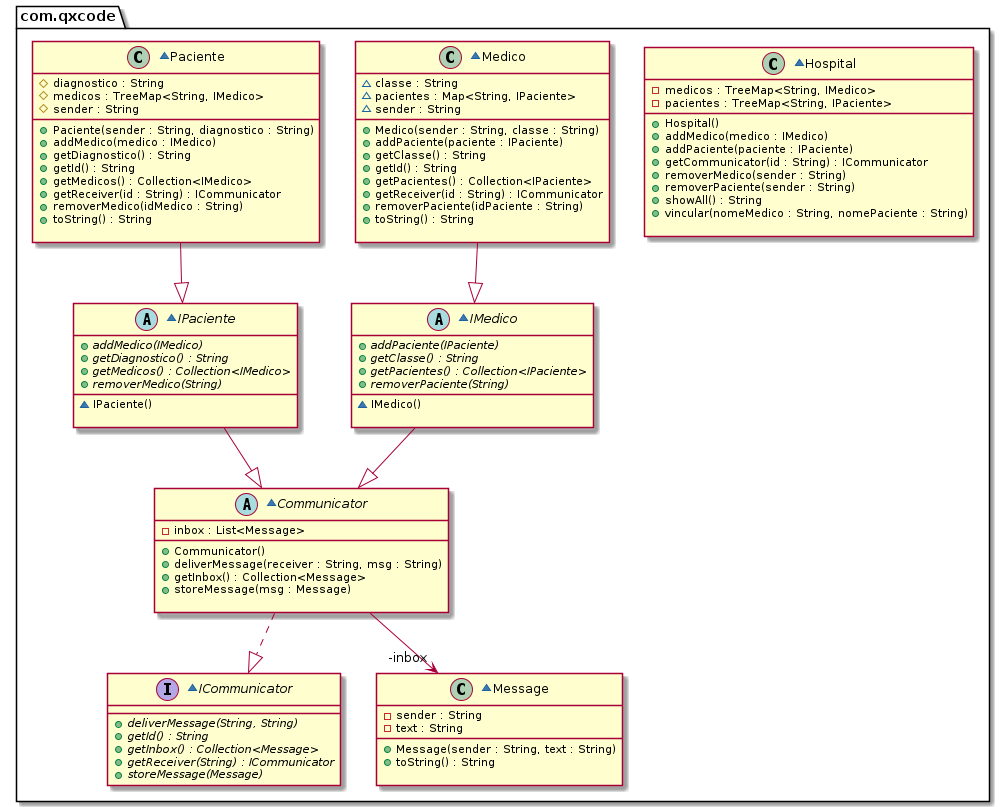

The diagram above was rendered by PlantUML. Its source (embedded in the PNG):
@startuml
package com.qxcode {
  ~abstract class Communicator {
    - inbox : List<Message>
    __
    + Communicator()
    + deliverMessage(receiver : String, msg : String)
    + getInbox() : Collection<Message>
    + storeMessage(msg : Message)

  }
  ~class Hospital {
    - medicos : TreeMap<String, IMedico>
    - pacientes : TreeMap<String, IPaciente>
    __
    + Hospital()
    + addMedico(medico : IMedico)
    + addPaciente(paciente : IPaciente)
    + getCommunicator(id : String) : ICommunicator
    + removerMedico(sender : String)
    + removerPaciente(sender : String)
    + showAll() : String
    + vincular(nomeMedico : String, nomePaciente : String)

  }
  ~interface ICommunicator {
    + deliverMessage(String, String) {abstract}
    + getId() : String {abstract}
    + getInbox() : Collection<Message> {abstract}
    + getReceiver(String) : ICommunicator {abstract}
    + storeMessage(Message) {abstract}

  }
  ~abstract class IMedico {
    + addPaciente(IPaciente) {abstract}
    + getClasse() : String {abstract}
    + getPacientes() : Collection<IPaciente> {abstract}
    + removerPaciente(String) {abstract}
    __
    ~ IMedico()

  }
  ~abstract class IPaciente {
    + addMedico(IMedico) {abstract}
    + getDiagnostico() : String {abstract}
    + getMedicos() : Collection<IMedico> {abstract}
    + removerMedico(String) {abstract}
    __
    ~ IPaciente()

  }
  ~class Medico {
    ~ classe : String
    ~ pacientes : Map<String, IPaciente>
    ~ sender : String
    __
    + Medico(sender : String, classe : String)
    + addPaciente(paciente : IPaciente)
    + getClasse() : String
    + getId() : String
    + getPacientes() : Collection<IPaciente>
    + getReceiver(id : String) : ICommunicator
    + removerPaciente(idPaciente : String)
    + toString() : String

  }
  ~class Message {
    - sender : String
    - text : String
    __
    + Message(sender : String, text : String)
    + toString() : String

  }
  ~class Paciente {
    # diagnostico : String
    # medicos : TreeMap<String, IMedico>
    # sender : String
    __
    + Paciente(sender : String, diagnostico : String)
    + addMedico(medico : IMedico)
    + getDiagnostico() : String
    + getId() : String
    + getMedicos() : Collection<IMedico>
    + getReceiver(id : String) : ICommunicator
    + removerMedico(idMedico : String)
    + toString() : String

  }
}
Communicator -->  "-inbox" Message
Communicator ..|> ICommunicator 
IMedico --|> Communicator 
IPaciente --|> Communicator 
Medico --|> IMedico 
Paciente --|> IPaciente 
@enduml